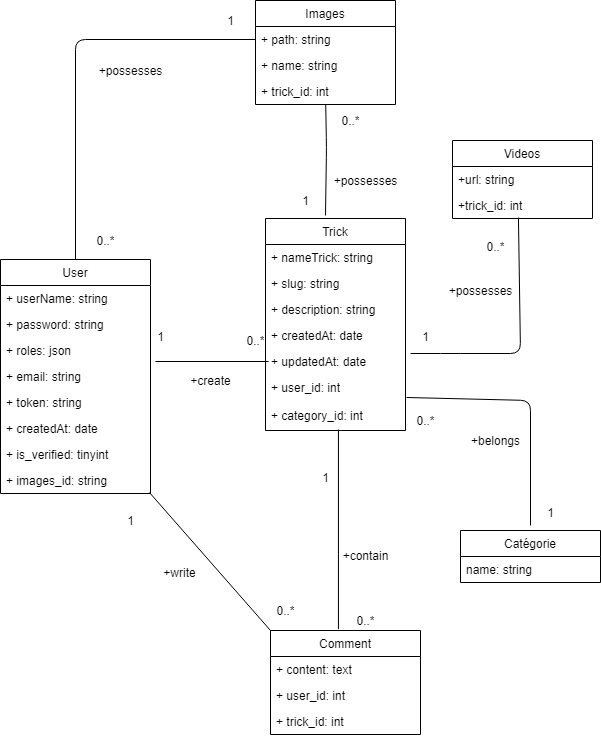

The diagram above was exported from draw.io. Its source (the exported page's mxGraphModel, read from the mxfile embedded in the PNG):
<mxGraphModel dx="1422" dy="794" grid="1" gridSize="10" guides="1" tooltips="1" connect="1" arrows="1" fold="1" page="1" pageScale="1" pageWidth="827" pageHeight="1169" math="0" shadow="0">
  <root>
    <mxCell id="0" />
    <mxCell id="1" parent="0" />
    <mxCell id="c4cXDkz7DykNeu6MAySd-1" value="User" style="swimlane;fontStyle=0;childLayout=stackLayout;horizontal=1;startSize=26;fillColor=none;horizontalStack=0;resizeParent=1;resizeParentMax=0;resizeLast=0;collapsible=1;marginBottom=0;" parent="1" vertex="1">
      <mxGeometry x="220" y="289" width="150" height="234" as="geometry" />
    </mxCell>
    <mxCell id="c4cXDkz7DykNeu6MAySd-2" value="+ userName: string" style="text;strokeColor=none;fillColor=none;align=left;verticalAlign=top;spacingLeft=4;spacingRight=4;overflow=hidden;rotatable=0;points=[[0,0.5],[1,0.5]];portConstraint=eastwest;" parent="c4cXDkz7DykNeu6MAySd-1" vertex="1">
      <mxGeometry y="26" width="150" height="26" as="geometry" />
    </mxCell>
    <mxCell id="c4cXDkz7DykNeu6MAySd-4" value="+ password: string" style="text;strokeColor=none;fillColor=none;align=left;verticalAlign=top;spacingLeft=4;spacingRight=4;overflow=hidden;rotatable=0;points=[[0,0.5],[1,0.5]];portConstraint=eastwest;" parent="c4cXDkz7DykNeu6MAySd-1" vertex="1">
      <mxGeometry y="52" width="150" height="26" as="geometry" />
    </mxCell>
    <mxCell id="c4cXDkz7DykNeu6MAySd-51" value="+ roles: json" style="text;strokeColor=none;fillColor=none;align=left;verticalAlign=top;spacingLeft=4;spacingRight=4;overflow=hidden;rotatable=0;points=[[0,0.5],[1,0.5]];portConstraint=eastwest;" parent="c4cXDkz7DykNeu6MAySd-1" vertex="1">
      <mxGeometry y="78" width="150" height="26" as="geometry" />
    </mxCell>
    <mxCell id="c4cXDkz7DykNeu6MAySd-3" value="+ email: string" style="text;strokeColor=none;fillColor=none;align=left;verticalAlign=top;spacingLeft=4;spacingRight=4;overflow=hidden;rotatable=0;points=[[0,0.5],[1,0.5]];portConstraint=eastwest;" parent="c4cXDkz7DykNeu6MAySd-1" vertex="1">
      <mxGeometry y="104" width="150" height="26" as="geometry" />
    </mxCell>
    <mxCell id="c4cXDkz7DykNeu6MAySd-7" value="+ token: string" style="text;strokeColor=none;fillColor=none;align=left;verticalAlign=top;spacingLeft=4;spacingRight=4;overflow=hidden;rotatable=0;points=[[0,0.5],[1,0.5]];portConstraint=eastwest;" parent="c4cXDkz7DykNeu6MAySd-1" vertex="1">
      <mxGeometry y="130" width="150" height="26" as="geometry" />
    </mxCell>
    <mxCell id="c4cXDkz7DykNeu6MAySd-52" value="+ createdAt: date" style="text;strokeColor=none;fillColor=none;align=left;verticalAlign=top;spacingLeft=4;spacingRight=4;overflow=hidden;rotatable=0;points=[[0,0.5],[1,0.5]];portConstraint=eastwest;" parent="c4cXDkz7DykNeu6MAySd-1" vertex="1">
      <mxGeometry y="156" width="150" height="26" as="geometry" />
    </mxCell>
    <mxCell id="c4cXDkz7DykNeu6MAySd-5" value="+ is_verified: tinyint" style="text;strokeColor=none;fillColor=none;align=left;verticalAlign=top;spacingLeft=4;spacingRight=4;overflow=hidden;rotatable=0;points=[[0,0.5],[1,0.5]];portConstraint=eastwest;" parent="c4cXDkz7DykNeu6MAySd-1" vertex="1">
      <mxGeometry y="182" width="150" height="26" as="geometry" />
    </mxCell>
    <mxCell id="bUJpCHEHYzjfE1vhmINj-3" value="+ images_id: string" style="text;strokeColor=none;fillColor=none;align=left;verticalAlign=top;spacingLeft=4;spacingRight=4;overflow=hidden;rotatable=0;points=[[0,0.5],[1,0.5]];portConstraint=eastwest;" vertex="1" parent="c4cXDkz7DykNeu6MAySd-1">
      <mxGeometry y="208" width="150" height="26" as="geometry" />
    </mxCell>
    <mxCell id="c4cXDkz7DykNeu6MAySd-9" value="Trick" style="swimlane;fontStyle=0;childLayout=stackLayout;horizontal=1;startSize=26;fillColor=none;horizontalStack=0;resizeParent=1;resizeParentMax=0;resizeLast=0;collapsible=1;marginBottom=0;" parent="1" vertex="1">
      <mxGeometry x="485" y="248" width="140" height="212" as="geometry" />
    </mxCell>
    <mxCell id="c4cXDkz7DykNeu6MAySd-10" value="+ nameTrick: string" style="text;strokeColor=none;fillColor=none;align=left;verticalAlign=top;spacingLeft=4;spacingRight=4;overflow=hidden;rotatable=0;points=[[0,0.5],[1,0.5]];portConstraint=eastwest;" parent="c4cXDkz7DykNeu6MAySd-9" vertex="1">
      <mxGeometry y="26" width="140" height="26" as="geometry" />
    </mxCell>
    <mxCell id="c4cXDkz7DykNeu6MAySd-12" value="+ slug: string" style="text;strokeColor=none;fillColor=none;align=left;verticalAlign=top;spacingLeft=4;spacingRight=4;overflow=hidden;rotatable=0;points=[[0,0.5],[1,0.5]];portConstraint=eastwest;" parent="c4cXDkz7DykNeu6MAySd-9" vertex="1">
      <mxGeometry y="52" width="140" height="26" as="geometry" />
    </mxCell>
    <mxCell id="c4cXDkz7DykNeu6MAySd-11" value="+ description: string" style="text;strokeColor=none;fillColor=none;align=left;verticalAlign=top;spacingLeft=4;spacingRight=4;overflow=hidden;rotatable=0;points=[[0,0.5],[1,0.5]];portConstraint=eastwest;" parent="c4cXDkz7DykNeu6MAySd-9" vertex="1">
      <mxGeometry y="78" width="140" height="26" as="geometry" />
    </mxCell>
    <mxCell id="c4cXDkz7DykNeu6MAySd-14" value="+ createdAt: date" style="text;strokeColor=none;fillColor=none;align=left;verticalAlign=top;spacingLeft=4;spacingRight=4;overflow=hidden;rotatable=0;points=[[0,0.5],[1,0.5]];portConstraint=eastwest;" parent="c4cXDkz7DykNeu6MAySd-9" vertex="1">
      <mxGeometry y="104" width="140" height="26" as="geometry" />
    </mxCell>
    <mxCell id="c4cXDkz7DykNeu6MAySd-15" value="+ updatedAt: date" style="text;strokeColor=none;fillColor=none;align=left;verticalAlign=top;spacingLeft=4;spacingRight=4;overflow=hidden;rotatable=0;points=[[0,0.5],[1,0.5]];portConstraint=eastwest;" parent="c4cXDkz7DykNeu6MAySd-9" vertex="1">
      <mxGeometry y="130" width="140" height="26" as="geometry" />
    </mxCell>
    <mxCell id="c4cXDkz7DykNeu6MAySd-16" value="+ user_id: int" style="text;strokeColor=none;fillColor=none;align=left;verticalAlign=top;spacingLeft=4;spacingRight=4;overflow=hidden;rotatable=0;points=[[0,0.5],[1,0.5]];portConstraint=eastwest;" parent="c4cXDkz7DykNeu6MAySd-9" vertex="1">
      <mxGeometry y="156" width="140" height="28" as="geometry" />
    </mxCell>
    <mxCell id="c4cXDkz7DykNeu6MAySd-45" value="+ category_id: int" style="text;strokeColor=none;fillColor=none;align=left;verticalAlign=top;spacingLeft=4;spacingRight=4;overflow=hidden;rotatable=0;points=[[0,0.5],[1,0.5]];portConstraint=eastwest;" parent="c4cXDkz7DykNeu6MAySd-9" vertex="1">
      <mxGeometry y="184" width="140" height="28" as="geometry" />
    </mxCell>
    <mxCell id="c4cXDkz7DykNeu6MAySd-18" value="Videos" style="swimlane;fontStyle=0;childLayout=stackLayout;horizontal=1;startSize=26;fillColor=none;horizontalStack=0;resizeParent=1;resizeParentMax=0;resizeLast=0;collapsible=1;marginBottom=0;" parent="1" vertex="1">
      <mxGeometry x="672" y="170" width="140" height="78" as="geometry" />
    </mxCell>
    <mxCell id="c4cXDkz7DykNeu6MAySd-19" value="+url: string" style="text;strokeColor=none;fillColor=none;align=left;verticalAlign=top;spacingLeft=4;spacingRight=4;overflow=hidden;rotatable=0;points=[[0,0.5],[1,0.5]];portConstraint=eastwest;" parent="c4cXDkz7DykNeu6MAySd-18" vertex="1">
      <mxGeometry y="26" width="140" height="26" as="geometry" />
    </mxCell>
    <mxCell id="MVjgPG0Fekt7RicHep-x-4" value="+trick_id: int" style="text;strokeColor=none;fillColor=none;align=left;verticalAlign=top;spacingLeft=4;spacingRight=4;overflow=hidden;rotatable=0;points=[[0,0.5],[1,0.5]];portConstraint=eastwest;" parent="c4cXDkz7DykNeu6MAySd-18" vertex="1">
      <mxGeometry y="52" width="140" height="26" as="geometry" />
    </mxCell>
    <mxCell id="c4cXDkz7DykNeu6MAySd-24" value="" style="endArrow=none;html=1;entryX=0;entryY=0;entryDx=0;entryDy=0;exitX=0.993;exitY=0.962;exitDx=0;exitDy=0;exitPerimeter=0;" parent="1" source="bUJpCHEHYzjfE1vhmINj-3" target="c4cXDkz7DykNeu6MAySd-28" edge="1">
      <mxGeometry width="50" height="50" relative="1" as="geometry">
        <mxPoint x="430" y="580" as="sourcePoint" />
        <mxPoint x="610" y="570" as="targetPoint" />
      </mxGeometry>
    </mxCell>
    <mxCell id="c4cXDkz7DykNeu6MAySd-25" value="+write" style="text;html=1;align=center;verticalAlign=middle;resizable=0;points=[];autosize=1;" parent="1" vertex="1">
      <mxGeometry x="374" y="592" width="50" height="20" as="geometry" />
    </mxCell>
    <mxCell id="c4cXDkz7DykNeu6MAySd-26" value="1" style="text;html=1;align=center;verticalAlign=middle;resizable=0;points=[];autosize=1;" parent="1" vertex="1">
      <mxGeometry x="340" y="540" width="20" height="20" as="geometry" />
    </mxCell>
    <mxCell id="c4cXDkz7DykNeu6MAySd-27" value="0..*" style="text;html=1;align=center;verticalAlign=middle;resizable=0;points=[];autosize=1;" parent="1" vertex="1">
      <mxGeometry x="490" y="630" width="30" height="20" as="geometry" />
    </mxCell>
    <mxCell id="c4cXDkz7DykNeu6MAySd-28" value="Comment" style="swimlane;fontStyle=0;childLayout=stackLayout;horizontal=1;startSize=26;fillColor=none;horizontalStack=0;resizeParent=1;resizeParentMax=0;resizeLast=0;collapsible=1;marginBottom=0;" parent="1" vertex="1">
      <mxGeometry x="490" y="660" width="150" height="104" as="geometry" />
    </mxCell>
    <mxCell id="c4cXDkz7DykNeu6MAySd-29" value="+ content: text" style="text;strokeColor=none;fillColor=none;align=left;verticalAlign=top;spacingLeft=4;spacingRight=4;overflow=hidden;rotatable=0;points=[[0,0.5],[1,0.5]];portConstraint=eastwest;" parent="c4cXDkz7DykNeu6MAySd-28" vertex="1">
      <mxGeometry y="26" width="150" height="26" as="geometry" />
    </mxCell>
    <mxCell id="c4cXDkz7DykNeu6MAySd-31" value="+ user_id: int" style="text;strokeColor=none;fillColor=none;align=left;verticalAlign=top;spacingLeft=4;spacingRight=4;overflow=hidden;rotatable=0;points=[[0,0.5],[1,0.5]];portConstraint=eastwest;" parent="c4cXDkz7DykNeu6MAySd-28" vertex="1">
      <mxGeometry y="52" width="150" height="26" as="geometry" />
    </mxCell>
    <mxCell id="c4cXDkz7DykNeu6MAySd-32" value="+ trick_id: int" style="text;strokeColor=none;fillColor=none;align=left;verticalAlign=top;spacingLeft=4;spacingRight=4;overflow=hidden;rotatable=0;points=[[0,0.5],[1,0.5]];portConstraint=eastwest;" parent="c4cXDkz7DykNeu6MAySd-28" vertex="1">
      <mxGeometry y="78" width="150" height="26" as="geometry" />
    </mxCell>
    <mxCell id="c4cXDkz7DykNeu6MAySd-34" value="" style="endArrow=none;html=1;entryX=0.453;entryY=-0.013;entryDx=0;entryDy=0;entryPerimeter=0;exitX=0.521;exitY=0.964;exitDx=0;exitDy=0;exitPerimeter=0;" parent="1" target="c4cXDkz7DykNeu6MAySd-28" edge="1" source="c4cXDkz7DykNeu6MAySd-45">
      <mxGeometry width="50" height="50" relative="1" as="geometry">
        <mxPoint x="558" y="490" as="sourcePoint" />
        <mxPoint x="558" y="620" as="targetPoint" />
      </mxGeometry>
    </mxCell>
    <mxCell id="c4cXDkz7DykNeu6MAySd-35" value="0..*" style="text;html=1;align=center;verticalAlign=middle;resizable=0;points=[];autosize=1;" parent="1" vertex="1">
      <mxGeometry x="570" y="640" width="30" height="20" as="geometry" />
    </mxCell>
    <mxCell id="c4cXDkz7DykNeu6MAySd-36" value="1" style="text;html=1;align=center;verticalAlign=middle;resizable=0;points=[];autosize=1;" parent="1" vertex="1">
      <mxGeometry x="535" y="497" width="20" height="20" as="geometry" />
    </mxCell>
    <mxCell id="c4cXDkz7DykNeu6MAySd-37" value="+contain" style="text;html=1;align=center;verticalAlign=middle;resizable=0;points=[];autosize=1;" parent="1" vertex="1">
      <mxGeometry x="555" y="574.5" width="60" height="20" as="geometry" />
    </mxCell>
    <mxCell id="c4cXDkz7DykNeu6MAySd-38" value="" style="endArrow=none;html=1;entryX=-0.014;entryY=0.808;entryDx=0;entryDy=0;entryPerimeter=0;" parent="1" edge="1">
      <mxGeometry width="50" height="50" relative="1" as="geometry">
        <mxPoint x="375" y="391" as="sourcePoint" />
        <mxPoint x="488.03999999999996" y="391.00800000000004" as="targetPoint" />
      </mxGeometry>
    </mxCell>
    <mxCell id="c4cXDkz7DykNeu6MAySd-39" value="1" style="text;html=1;align=center;verticalAlign=middle;resizable=0;points=[];autosize=1;" parent="1" vertex="1">
      <mxGeometry x="370" y="356" width="20" height="20" as="geometry" />
    </mxCell>
    <mxCell id="c4cXDkz7DykNeu6MAySd-40" value="0..*" style="text;html=1;align=center;verticalAlign=middle;resizable=0;points=[];autosize=1;" parent="1" vertex="1">
      <mxGeometry x="460" y="360" width="30" height="20" as="geometry" />
    </mxCell>
    <mxCell id="c4cXDkz7DykNeu6MAySd-41" value="+create" style="text;html=1;align=center;verticalAlign=middle;resizable=0;points=[];autosize=1;" parent="1" vertex="1">
      <mxGeometry x="400" y="400" width="60" height="20" as="geometry" />
    </mxCell>
    <mxCell id="c4cXDkz7DykNeu6MAySd-42" value="Catégorie" style="swimlane;fontStyle=0;childLayout=stackLayout;horizontal=1;startSize=26;fillColor=none;horizontalStack=0;resizeParent=1;resizeParentMax=0;resizeLast=0;collapsible=1;marginBottom=0;" parent="1" vertex="1">
      <mxGeometry x="680" y="560" width="140" height="52" as="geometry" />
    </mxCell>
    <mxCell id="c4cXDkz7DykNeu6MAySd-43" value="name: string" style="text;strokeColor=none;fillColor=none;align=left;verticalAlign=top;spacingLeft=4;spacingRight=4;overflow=hidden;rotatable=0;points=[[0,0.5],[1,0.5]];portConstraint=eastwest;" parent="c4cXDkz7DykNeu6MAySd-42" vertex="1">
      <mxGeometry y="26" width="140" height="26" as="geometry" />
    </mxCell>
    <mxCell id="c4cXDkz7DykNeu6MAySd-48" value="+belongs" style="text;html=1;align=center;verticalAlign=middle;resizable=0;points=[];autosize=1;" parent="1" vertex="1">
      <mxGeometry x="685" y="460" width="60" height="20" as="geometry" />
    </mxCell>
    <mxCell id="c4cXDkz7DykNeu6MAySd-49" value="0..*" style="text;html=1;align=center;verticalAlign=middle;resizable=0;points=[];autosize=1;" parent="1" vertex="1">
      <mxGeometry x="630" y="440" width="30" height="20" as="geometry" />
    </mxCell>
    <mxCell id="c4cXDkz7DykNeu6MAySd-50" value="1" style="text;html=1;align=center;verticalAlign=middle;resizable=0;points=[];autosize=1;" parent="1" vertex="1">
      <mxGeometry x="760" y="532" width="20" height="20" as="geometry" />
    </mxCell>
    <mxCell id="bpt1N3h3ECAyjhNJOpsU-1" value="Images" style="swimlane;fontStyle=0;childLayout=stackLayout;horizontal=1;startSize=26;fillColor=none;horizontalStack=0;resizeParent=1;resizeParentMax=0;resizeLast=0;collapsible=1;marginBottom=0;" parent="1" vertex="1">
      <mxGeometry x="475" y="30" width="140" height="104" as="geometry" />
    </mxCell>
    <mxCell id="bpt1N3h3ECAyjhNJOpsU-2" value="+ path: string" style="text;strokeColor=none;fillColor=none;align=left;verticalAlign=top;spacingLeft=4;spacingRight=4;overflow=hidden;rotatable=0;points=[[0,0.5],[1,0.5]];portConstraint=eastwest;" parent="bpt1N3h3ECAyjhNJOpsU-1" vertex="1">
      <mxGeometry y="26" width="140" height="26" as="geometry" />
    </mxCell>
    <mxCell id="MVjgPG0Fekt7RicHep-x-1" value="+ name: string" style="text;strokeColor=none;fillColor=none;align=left;verticalAlign=top;spacingLeft=4;spacingRight=4;overflow=hidden;rotatable=0;points=[[0,0.5],[1,0.5]];portConstraint=eastwest;" parent="bpt1N3h3ECAyjhNJOpsU-1" vertex="1">
      <mxGeometry y="52" width="140" height="26" as="geometry" />
    </mxCell>
    <mxCell id="MVjgPG0Fekt7RicHep-x-3" value="+ trick_id: int" style="text;strokeColor=none;fillColor=none;align=left;verticalAlign=top;spacingLeft=4;spacingRight=4;overflow=hidden;rotatable=0;points=[[0,0.5],[1,0.5]];portConstraint=eastwest;" parent="bpt1N3h3ECAyjhNJOpsU-1" vertex="1">
      <mxGeometry y="78" width="140" height="26" as="geometry" />
    </mxCell>
    <mxCell id="MVjgPG0Fekt7RicHep-x-5" value="" style="endArrow=none;html=1;" parent="1" target="MVjgPG0Fekt7RicHep-x-3" edge="1">
      <mxGeometry width="50" height="50" relative="1" as="geometry">
        <mxPoint x="545" y="245" as="sourcePoint" />
        <mxPoint x="440" y="380" as="targetPoint" />
        <Array as="points">
          <mxPoint x="546" y="177" />
        </Array>
      </mxGeometry>
    </mxCell>
    <mxCell id="MVjgPG0Fekt7RicHep-x-6" value="" style="endArrow=none;html=1;exitX=1;exitY=0.5;exitDx=0;exitDy=0;entryX=0.471;entryY=0.962;entryDx=0;entryDy=0;entryPerimeter=0;" parent="1" target="MVjgPG0Fekt7RicHep-x-4" edge="1">
      <mxGeometry width="50" height="50" relative="1" as="geometry">
        <mxPoint x="630" y="383" as="sourcePoint" />
        <mxPoint x="500" y="187" as="targetPoint" />
        <Array as="points">
          <mxPoint x="670" y="383" />
          <mxPoint x="740" y="383" />
        </Array>
      </mxGeometry>
    </mxCell>
    <mxCell id="MVjgPG0Fekt7RicHep-x-7" value="0..*" style="text;html=1;align=center;verticalAlign=middle;resizable=0;points=[];autosize=1;" parent="1" vertex="1">
      <mxGeometry x="700" y="266" width="30" height="20" as="geometry" />
    </mxCell>
    <mxCell id="MVjgPG0Fekt7RicHep-x-8" value="1" style="text;html=1;align=center;verticalAlign=middle;resizable=0;points=[];autosize=1;" parent="1" vertex="1">
      <mxGeometry x="635" y="356" width="20" height="20" as="geometry" />
    </mxCell>
    <mxCell id="MVjgPG0Fekt7RicHep-x-9" value="1" style="text;html=1;align=center;verticalAlign=middle;resizable=0;points=[];autosize=1;" parent="1" vertex="1">
      <mxGeometry x="515" y="220" width="20" height="20" as="geometry" />
    </mxCell>
    <mxCell id="MVjgPG0Fekt7RicHep-x-10" value="0..*" style="text;html=1;align=center;verticalAlign=middle;resizable=0;points=[];autosize=1;" parent="1" vertex="1">
      <mxGeometry x="555" y="140" width="30" height="20" as="geometry" />
    </mxCell>
    <mxCell id="MVjgPG0Fekt7RicHep-x-12" value="+possesses" style="text;html=1;align=center;verticalAlign=middle;resizable=0;points=[];autosize=1;" parent="1" vertex="1">
      <mxGeometry x="660" y="310" width="80" height="20" as="geometry" />
    </mxCell>
    <mxCell id="MVjgPG0Fekt7RicHep-x-13" value="+possesses" style="text;html=1;align=center;verticalAlign=middle;resizable=0;points=[];autosize=1;" parent="1" vertex="1">
      <mxGeometry x="545" y="200" width="80" height="20" as="geometry" />
    </mxCell>
    <mxCell id="bUJpCHEHYzjfE1vhmINj-1" value="" style="endArrow=none;html=1;exitX=1.007;exitY=0.821;exitDx=0;exitDy=0;exitPerimeter=0;" edge="1" parent="1" source="c4cXDkz7DykNeu6MAySd-16">
      <mxGeometry width="50" height="50" relative="1" as="geometry">
        <mxPoint x="390" y="330" as="sourcePoint" />
        <mxPoint x="750" y="555" as="targetPoint" />
        <Array as="points">
          <mxPoint x="750" y="430" />
        </Array>
      </mxGeometry>
    </mxCell>
    <mxCell id="bUJpCHEHYzjfE1vhmINj-4" value="" style="endArrow=none;html=1;exitX=0.5;exitY=0;exitDx=0;exitDy=0;entryX=0;entryY=0.5;entryDx=0;entryDy=0;" edge="1" parent="1" source="c4cXDkz7DykNeu6MAySd-1" target="bpt1N3h3ECAyjhNJOpsU-2">
      <mxGeometry width="50" height="50" relative="1" as="geometry">
        <mxPoint x="400" y="340" as="sourcePoint" />
        <mxPoint x="450" y="290" as="targetPoint" />
        <Array as="points">
          <mxPoint x="295" y="69" />
        </Array>
      </mxGeometry>
    </mxCell>
    <mxCell id="bUJpCHEHYzjfE1vhmINj-5" value="1" style="text;html=1;align=center;verticalAlign=middle;resizable=0;points=[];autosize=1;" vertex="1" parent="1">
      <mxGeometry x="440" y="40" width="20" height="20" as="geometry" />
    </mxCell>
    <mxCell id="bUJpCHEHYzjfE1vhmINj-6" value="0..*" style="text;html=1;align=center;verticalAlign=middle;resizable=0;points=[];autosize=1;" vertex="1" parent="1">
      <mxGeometry x="310" y="260" width="30" height="20" as="geometry" />
    </mxCell>
    <mxCell id="bUJpCHEHYzjfE1vhmINj-7" value="+possesses" style="text;html=1;align=center;verticalAlign=middle;resizable=0;points=[];autosize=1;" vertex="1" parent="1">
      <mxGeometry x="310" y="90" width="80" height="20" as="geometry" />
    </mxCell>
  </root>
</mxGraphModel>